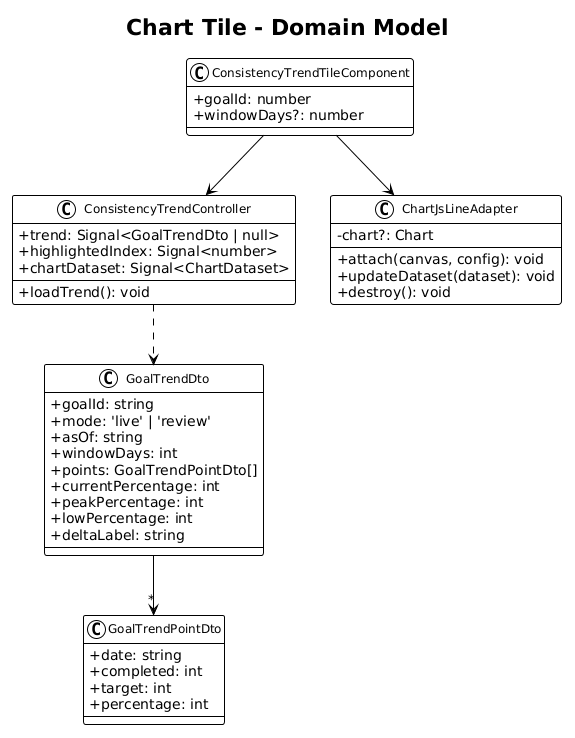

The diagram above was rendered by PlantUML. Its source (embedded in the PNG):
@startuml
!theme plain
skinparam classAttributeIconSize 0
skinparam classFontSize 12

title Chart Tile - Domain Model

class GoalTrendDto {
    +goalId: string
    +mode: 'live' | 'review'
    +asOf: string
    +windowDays: int
    +points: GoalTrendPointDto[]
    +currentPercentage: int
    +peakPercentage: int
    +lowPercentage: int
    +deltaLabel: string
}

class GoalTrendPointDto {
    +date: string
    +completed: int
    +target: int
    +percentage: int
}

class ConsistencyTrendController {
    +trend: Signal<GoalTrendDto | null>
    +highlightedIndex: Signal<number>
    +chartDataset: Signal<ChartDataset>
    +loadTrend(): void
}

class ChartJsLineAdapter {
    -chart?: Chart
    +attach(canvas, config): void
    +updateDataset(dataset): void
    +destroy(): void
}

class ConsistencyTrendTileComponent {
    +goalId: number
    +windowDays?: number
}

GoalTrendDto --> "*" GoalTrendPointDto
ConsistencyTrendTileComponent --> ConsistencyTrendController
ConsistencyTrendTileComponent --> ChartJsLineAdapter
ConsistencyTrendController ..> GoalTrendDto
@enduml